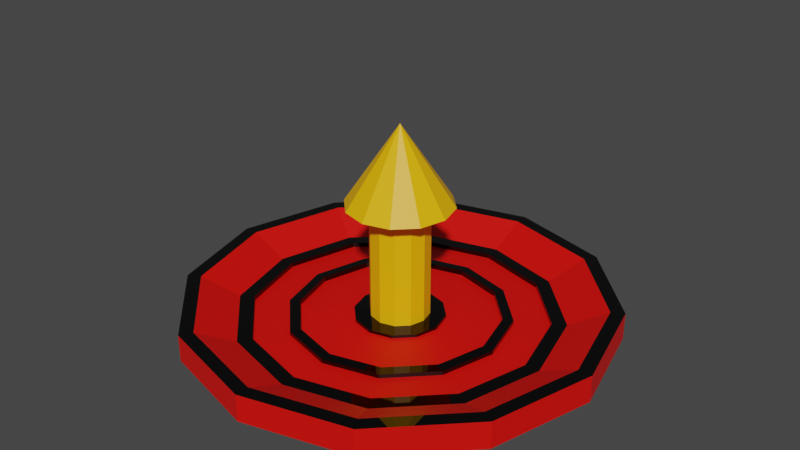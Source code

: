 # Source: gravity_pad.blend  (saved by Blender 3.4.6; exported with 4.5.12 LTS)
import bpy
from mathutils import Matrix  # noqa: F401  (used for matrix-valued properties, if any)

bpy.ops.wm.read_factory_settings(use_empty=True)
scene = bpy.context.scene
scene.name = 'Scene'

# ---- collections
col_collection = bpy.data.collections.new('Collection'); scene.collection.children.link(col_collection)

# ---- materials (node trees are filled in below, after node groups)
mat_material = bpy.data.materials.new('Material')
mat_material.alpha_threshold = 0.0
mat_material.use_transparent_shadow = False
mat_material.roughness = 0.5
mat_material.line_color = (0.0, 0.0, 0.0, 1.0)
mat_color = bpy.data.materials.new('color')
mat_color.use_transparent_shadow = False
mat_material_001_t = bpy.data.materials.new('Material.001_T')
mat_material_001_t.use_transparent_shadow = False

# ---- material node trees
mat_material.use_nodes = True; mat_material.node_tree.nodes.clear()
_N = mat_material.node_tree.nodes; _L = mat_material.node_tree.links
n0 = _N.new('ShaderNodeOutputMaterial'); n0.name = 'Material Output'; n0.location = (300, 300)
n1 = _N.new('ShaderNodeBsdfPrincipled'); n1.name = 'Principled BSDF'; n1.location = (10, 300)
n1.distribution = 'GGX'
n1.subsurface_method = 'RANDOM_WALK_SKIN'
n1.inputs[0].default_value = (0.0, 0.0, 0.0, 1.0)
n1.inputs[2].default_value = 0.0
n1.inputs[3].default_value = 1.45
n1.inputs[27].default_value = (0.0, 0.0, 0.0, 1.0)
n1.inputs[28].default_value = 1.0
_L.new(n1.outputs[0], n0.inputs[0])
n0.is_active_output = True
mat_color.use_nodes = True; mat_color.node_tree.nodes.clear()
_N = mat_color.node_tree.nodes; _L = mat_color.node_tree.links
n0 = _N.new('ShaderNodeBsdfPrincipled'); n0.name = 'Principled BSDF'; n0.location = (10, 300)
n0.distribution = 'GGX'
n0.subsurface_method = 'RANDOM_WALK_SKIN'
n0.inputs[0].default_value = (0.8, 0.002366, 0.0, 1.0)
n0.inputs[3].default_value = 1.45
n0.inputs[27].default_value = (0.0, 0.0, 0.0, 1.0)
n0.inputs[28].default_value = 1.0
n1 = _N.new('ShaderNodeOutputMaterial'); n1.name = 'Material Output'; n1.location = (300, 300)
_L.new(n0.outputs[0], n1.inputs[0])
n1.is_active_output = True
mat_material_001_t.use_nodes = True; mat_material_001_t.node_tree.nodes.clear()
_N = mat_material_001_t.node_tree.nodes; _L = mat_material_001_t.node_tree.links
n0 = _N.new('ShaderNodeBsdfPrincipled'); n0.name = 'Principled BSDF'; n0.location = (10, 300)
n0.distribution = 'GGX'
n0.subsurface_method = 'RANDOM_WALK_SKIN'
n0.inputs[0].default_value = (1.0, 0.4894, 0.0, 1.0)
n0.inputs[3].default_value = 1.45
n0.inputs[27].default_value = (0.0, 0.0, 0.0, 1.0)
n0.inputs[28].default_value = 1.0
n1 = _N.new('ShaderNodeOutputMaterial'); n1.name = 'Material Output'; n1.location = (300, 300)
_L.new(n0.outputs[0], n1.inputs[0])
n1.is_active_output = True

# ---- world
world_world = bpy.data.worlds.new('World'); scene.world = world_world
world_world.use_nodes = True; world_world.node_tree.nodes.clear()
_N = world_world.node_tree.nodes; _L = world_world.node_tree.links
n0 = _N.new('ShaderNodeOutputWorld'); n0.name = 'World Output'; n0.location = (300, 300)
n1 = _N.new('ShaderNodeBackground'); n1.name = 'Background'; n1.location = (10, 300)
n1.inputs[0].default_value = (0.05088, 0.05088, 0.05088, 1.0)
_L.new(n1.outputs[0], n0.inputs[0])
n0.is_active_output = True
world_world.color = (0.05088, 0.05088, 0.05088)
world_world.use_sun_shadow = False
world_world.sun_shadow_jitter_overblur = 0.0

# ---- meshes
me_cube = bpy.data.meshes.new('Cube')
me_cube.from_pydata([(0.0, 1.0, -0.002712), (-0.5, 0.866, -0.002712), (-0.866, 0.5, -0.002712), (-1.0, 0.0, -0.002712), (-0.866, -0.5, -0.002712), (-0.5, -0.866, -0.002712), (0.0, -1.0, -0.002712), (0.5, -0.866, -0.002712), (0.866, -0.5, -0.002712), (1.0, 0.0, -0.002712), (0.866, 0.5, -0.002712), (0.5, 0.866, -0.002712), (-0.3767, 0.6524, 0.03966), (0.0, 0.7533, 0.03966), (-0.6524, 0.3767, 0.03966), (-0.7533, 0.0, 0.03966), (-0.6524, -0.3767, 0.03966), (-0.3767, -0.6524, 0.03966), (0.0, -0.7533, 0.03966), (0.3767, -0.6524, 0.03966), (0.6524, -0.3767, 0.03966), (0.7533, 0.0, 0.03966), (0.6524, 0.3767, 0.03966), (0.3767, 0.6524, 0.03966), (-0.4671, 0.809, 0.1252), (3.481e-09, 0.9341, 0.1252), (-0.809, 0.4671, 0.1252), (-0.9341, 1.001e-09, 0.1252), (-0.809, -0.4671, 0.1252), (-0.4671, -0.809, 0.1252), (3.481e-09, -0.9341, 0.1252), (0.4671, -0.809, 0.1252), (0.809, -0.4671, 0.1252), (0.9341, 1.001e-09, 0.1252), (0.809, 0.4671, 0.1252), (0.4671, 0.809, 0.1252), (-0.5, 0.866, 0.1252), (0.0, 1.0, 0.1252), (-0.866, 0.5, 0.1252), (-1.0, 0.0, 0.1252), (-0.866, -0.5, 0.1252), (-0.5, -0.866, 0.1252), (0.0, -1.0, 0.1252), (0.5, -0.866, 0.1252), (0.866, -0.5, 0.1252), (1.0, 0.0, 0.1252), (0.866, 0.5, 0.1252), (0.5, 0.866, 0.1252), (-0.3425, 0.5932, 0.04082), (-3.774e-09, 0.6849, 0.04082), (-0.5932, 0.3425, 0.04082), (-0.6849, 5.946e-10, 0.04082), (-0.5932, -0.3425, 0.04082), (-0.3425, -0.5932, 0.04082), (-3.774e-09, -0.6849, 0.04082), (0.3425, -0.5932, 0.04082), (0.5932, -0.3425, 0.04082), (0.6849, 5.946e-10, 0.04082), (0.5932, 0.3425, 0.04082), (0.3425, 0.5932, 0.04082), (-0.2579, 0.4467, 0.03931), (-1.06e-09, 0.5158, 0.03931), (-0.4467, 0.2579, 0.03931), (-0.5158, 1.798e-09, 0.03931), (-0.4467, -0.2579, 0.03931), (-0.2579, -0.4467, 0.03931), (-1.06e-09, -0.5158, 0.03931), (0.2579, -0.4467, 0.03931), (0.4467, -0.2579, 0.03931), (0.5158, 1.798e-09, 0.03931), (0.4467, 0.2579, 0.03931), (0.2579, 0.4467, 0.03931), (-0.2332, 0.404, 0.04238), (5.49e-09, 0.4665, 0.04238), (-0.404, 0.2332, 0.04238), (-0.4665, 8.748e-10, 0.04238), (-0.404, -0.2332, 0.04238), (-0.2332, -0.404, 0.04238), (5.49e-09, -0.4665, 0.04238), (0.2332, -0.404, 0.04238), (0.404, -0.2332, 0.04238), (0.4665, 8.748e-10, 0.04238), (0.404, 0.2332, 0.04238), (0.2332, 0.404, 0.04238), (-0.0693, 0.12, 0.03966), (-8.463e-09, 0.1386, 0.03966), (-0.12, 0.0693, 0.03966), (-0.1386, -1.009e-08, 0.03966), (-0.12, -0.0693, 0.03966), (-0.0693, -0.12, 0.03966), (1.084e-08, -0.1386, 0.03966), (0.0693, -0.12, 0.03966), (0.12, -0.0693, 0.03966), (0.1386, -1.181e-09, 0.03966), (0.12, 0.0693, 0.03966), (0.0693, 0.12, 0.03966), (0.5932, 0.3425, 0.01847), (0.6849, 5.946e-10, 0.01847), (0.5932, -0.3425, 0.01847), (0.3425, -0.5932, 0.01847), (-3.774e-09, -0.6849, 0.01847), (-0.3425, -0.5932, 0.01847), (-0.5932, -0.3425, 0.01847), (-0.6849, 5.946e-10, 0.01847), (-0.5932, 0.3425, 0.01847), (-3.774e-09, 0.6849, 0.01847), (-0.3425, 0.5932, 0.01847), (0.3425, 0.5932, 0.01847), (-0.2579, 0.4467, 0.01998), (-1.06e-09, 0.5158, 0.01998), (-0.4467, 0.2579, 0.01998), (-0.5158, 1.798e-09, 0.01998), (-0.4467, -0.2579, 0.01998), (-0.2579, -0.4467, 0.01998), (-1.06e-09, -0.5158, 0.01998), (0.2579, -0.4467, 0.01998), (0.4467, -0.2579, 0.01998), (0.5158, 1.798e-09, 0.01998), (0.4467, 0.2579, 0.01998), (0.2579, 0.4467, 0.01998), (-0.2332, 0.404, 0.01691), (5.49e-09, 0.4665, 0.01691), (-0.404, 0.2332, 0.01691), (-0.4665, 8.748e-10, 0.01691), (-0.404, -0.2332, 0.01691), (-0.2332, -0.404, 0.01691), (5.49e-09, -0.4665, 0.01691), (0.2332, -0.404, 0.01691), (0.404, -0.2332, 0.01691), (0.4665, 8.748e-10, 0.01691), (0.404, 0.2332, 0.01691), (0.2332, 0.404, 0.01691), (-0.1058, 0.1833, 0.02273), (3.44e-09, 0.2116, 0.02273), (-0.1833, 0.1058, 0.02273), (-0.2116, -4.159e-09, 0.02273), (-0.1833, -0.1058, 0.02273), (-0.1058, -0.1833, 0.02273), (3.44e-09, -0.2116, 0.02273), (0.1058, -0.1833, 0.02273), (0.1833, -0.1058, 0.02273), (0.2116, -4.159e-09, 0.02273), (0.1833, 0.1058, 0.02273), (0.1058, 0.1833, 0.02273), (-0.1058, 0.1833, 0.03656), (3.44e-09, 0.2116, 0.03656), (-0.1833, 0.1058, 0.03656), (-0.2116, -4.159e-09, 0.03656), (-0.1833, -0.1058, 0.03656), (-0.1058, -0.1833, 0.03656), (3.44e-09, -0.2116, 0.03656), (0.1058, -0.1833, 0.03656), (0.1833, -0.1058, 0.03656), (0.2116, -4.159e-09, 0.03656), (0.1833, 0.1058, 0.03656), (0.1058, 0.1833, 0.03656)], [], [(18, 19, 55, 54), (7, 8, 44, 43), (17, 16, 28, 29), (13, 23, 35, 25), (6, 7, 43, 42), (16, 15, 27, 28), (23, 22, 34, 35), (5, 6, 42, 41), (15, 14, 26, 27), (22, 21, 33, 34), (4, 5, 41, 40), (14, 12, 24, 26), (11, 0, 37, 47), (24, 25, 37, 36), (26, 24, 36, 38), (27, 26, 38, 39), (28, 27, 39, 40), (29, 28, 40, 41), (30, 29, 41, 42), (31, 30, 42, 43), (32, 31, 43, 44), (33, 32, 44, 45), (34, 33, 45, 46), (35, 34, 46, 47), (25, 35, 47, 37), (0, 1, 36, 37), (18, 17, 29, 30), (8, 9, 45, 44), (1, 2, 38, 36), (19, 18, 30, 31), (9, 10, 46, 45), (2, 3, 39, 38), (20, 19, 31, 32), (10, 11, 47, 46), (12, 13, 25, 24), (3, 4, 40, 39), (21, 20, 32, 33), (15, 16, 52, 51), (22, 23, 59, 58), (13, 12, 48, 49), (19, 20, 56, 55), (16, 17, 53, 52), (23, 13, 49, 59), (12, 14, 50, 48), (20, 21, 57, 56), (17, 18, 54, 53), (14, 15, 51, 50), (21, 22, 58, 57), (155, 154, 142, 143), (79, 80, 128, 127), (65, 64, 112, 113), (48, 50, 104, 106), (154, 153, 141, 142), (78, 79, 127, 126), (64, 63, 111, 112), (49, 48, 106, 105), (153, 152, 140, 141), (77, 78, 126, 125), (63, 62, 110, 111), (152, 151, 139, 140), (70, 71, 83, 82), (61, 60, 72, 73), (67, 68, 80, 79), (64, 65, 77, 76), (71, 61, 73, 83), (60, 62, 74, 72), (68, 69, 81, 80), (65, 66, 78, 77), (62, 63, 75, 74), (69, 70, 82, 81), (66, 67, 79, 78), (63, 64, 76, 75), (76, 77, 125, 124), (62, 60, 108, 110), (59, 49, 105, 107), (151, 150, 138, 139), (75, 76, 124, 123), (60, 61, 109, 108), (58, 59, 107, 96), (150, 149, 137, 138), (74, 75, 123, 122), (57, 58, 96, 97), (149, 148, 136, 137), (72, 74, 122, 120), (105, 106, 108, 109), (99, 98, 116, 115), (102, 101, 113, 112), (107, 105, 109, 119), (106, 104, 110, 108), (98, 97, 117, 116), (101, 100, 114, 113), (104, 103, 111, 110), (97, 96, 118, 117), (100, 99, 115, 114), (103, 102, 112, 111), (96, 107, 119, 118), (123, 124, 136, 135), (130, 131, 143, 142), (121, 120, 132, 133), (127, 128, 140, 139), (124, 125, 137, 136), (131, 121, 133, 143), (120, 122, 134, 132), (128, 129, 141, 140), (125, 126, 138, 137), (122, 123, 135, 134), (129, 130, 142, 141), (126, 127, 139, 138), (50, 51, 103, 104), (66, 65, 113, 114), (80, 81, 129, 128), (145, 155, 143, 133), (51, 52, 102, 103), (67, 66, 114, 115), (81, 82, 130, 129), (52, 53, 101, 102), (68, 67, 115, 116), (82, 83, 131, 130), (144, 145, 133, 132), (53, 54, 100, 101), (69, 68, 116, 117), (83, 73, 121, 131), (146, 144, 132, 134), (54, 55, 99, 100), (70, 69, 117, 118), (147, 146, 134, 135), (55, 56, 98, 99), (71, 70, 118, 119), (73, 72, 120, 121), (148, 147, 135, 136), (56, 57, 97, 98), (61, 71, 119, 109), (1, 0, 11, 10, 9, 8, 7, 6, 5, 4, 3, 2), (84, 85, 145, 144), (86, 84, 144, 146), (87, 86, 146, 147), (88, 87, 147, 148), (89, 88, 148, 149), (90, 89, 149, 150), (91, 90, 150, 151), (92, 91, 151, 152), (93, 92, 152, 153), (94, 93, 153, 154), (95, 94, 154, 155), (85, 95, 155, 145)])
me_cube.polygons.foreach_set('material_index', [0, 1, 1, 1, 1, 1, 1, 1, 1, 1, 1, 1, 1, 0, 0, 0, 0, 0, 0, 0, 0, 0, 0, 0, 0, 1, 1, 1, 1, 1, 1, 1, 1, 1, 1, 1, 1, 0, 0, 0, 0, 0, 0, 0, 0, 0, 0, 0, 0, 0, 0, 0, 0, 0, 0, 0, 0, 0, 0, 0, 0, 0, 0, 0, 0, 0, 0, 0, 0, 0, 0, 0, 0, 0, 0, 0, 0, 0, 0, 0, 0, 0, 0, 0, 1, 1, 1, 1, 1, 1, 1, 1, 1, 1, 1, 1, 1, 1, 1, 1, 1, 1, 1, 1, 1, 1, 1, 1, 0, 0, 0, 0, 0, 0, 0, 0, 0, 0, 0, 0, 0, 0, 0, 0, 0, 0, 0, 0, 0, 0, 0, 0, 0, 0, 0, 0, 0, 0, 0, 0, 0, 0, 0, 0, 0])
_uv = me_cube.uv_layers.new(name='UVMap')
_uv.uv.foreach_set('vector', [0.0, 0.0, 0.0, 0.0, 0.0, 0.0, 0.0, 0.0, 0.0, 0.0, 0.0, 0.0, 0.0, 0.0, 0.0, 0.0, 0.0, 0.0, 0.0, 0.0, 0.0, 0.0, 0.0, 0.0, 0.0, 0.0, 0.0, 0.0, 0.0, 0.0, 0.0, 0.0, 0.0, 0.0, 0.0, 0.0, 0.0, 0.0, 0.0, 0.0, 0.0, 0.0, 0.0, 0.0, 0.0, 0.0, 0.0, 0.0, 0.0, 0.0, 0.0, 0.0, 0.0, 0.0, 0.0, 0.0, 0.0, 0.0, 0.0, 0.0, 0.0, 0.0, 0.0, 0.0, 0.0, 0.0, 0.0, 0.0, 0.0, 0.0, 0.0, 0.0, 0.0, 0.0, 0.0, 0.0, 0.0, 0.0, 0.0, 0.0, 0.0, 0.0, 0.0, 0.0, 0.0, 0.0, 0.0, 0.0, 0.0, 0.0, 0.0, 0.0, 0.0, 0.0, 0.0, 0.0, 0.0, 0.0, 0.0, 0.0, 0.0, 0.0, 0.0, 0.0, 0.0, 0.0, 0.0, 0.0, 0.0, 0.0, 0.0, 0.0, 0.0, 0.0, 0.0, 0.0, 0.0, 0.0, 0.0, 0.0, 0.0, 0.0, 0.0, 0.0, 0.0, 0.0, 0.0, 0.0, 0.0, 0.0, 0.0, 0.0, 0.0, 0.0, 0.0, 0.0, 0.0, 0.0, 0.0, 0.0, 0.0, 0.0, 0.0, 0.0, 0.0, 0.0, 0.0, 0.0, 0.0, 0.0, 0.0, 0.0, 0.0, 0.0, 0.0, 0.0, 0.0, 0.0, 0.0, 0.0, 0.0, 0.0, 0.0, 0.0, 0.0, 0.0, 0.0, 0.0, 0.0, 0.0, 0.0, 0.0, 0.0, 0.0, 0.0, 0.0, 0.0, 0.0, 0.0, 0.0, 0.0, 0.0, 0.0, 0.0, 0.0, 0.0, 0.0, 0.0, 0.0, 0.0, 0.0, 0.0, 0.0, 0.0, 0.0, 0.0, 0.0, 0.0, 0.0, 0.0, 0.0, 0.0, 0.0, 0.0, 0.0, 0.0, 0.0, 0.0, 0.0, 0.0, 0.0, 0.0, 0.0, 0.0, 0.0, 0.0, 0.0, 0.0, 0.0, 0.0, 0.0, 0.0, 0.0, 0.0, 0.0, 0.0, 0.0, 0.0, 0.0, 0.0, 0.0, 0.0, 0.0, 0.0, 0.0, 0.0, 0.0, 0.0, 0.0, 0.0, 0.0, 0.0, 0.0, 0.0, 0.0, 0.0, 0.0, 0.0, 0.0, 0.0, 0.0, 0.0, 0.0, 0.0, 0.0, 0.0, 0.0, 0.0, 0.0, 0.0, 0.0, 0.0, 0.0, 0.0, 0.0, 0.0, 0.0, 0.0, 0.0, 0.0, 0.0, 0.0, 0.0, 0.0, 0.0, 0.0, 0.0, 0.0, 0.0, 0.0, 0.0, 0.0, 0.0, 0.0, 0.0, 0.0, 0.0, 0.0, 0.0, 0.0, 0.0, 0.0, 0.0, 0.0, 0.0, 0.0, 0.0, 0.0, 0.0, 0.0, 0.0, 0.0, 0.0, 0.0, 0.0, 0.0, 0.0, 0.0, 0.0, 0.0, 0.0, 0.0, 0.0, 0.0, 0.0, 0.0, 0.0, 0.0, 0.0, 0.0, 0.0, 0.0, 0.0, 0.0, 0.0, 0.0, 0.0, 0.0, 0.0, 0.0, 0.0, 0.0, 0.0, 0.0, 0.0, 0.0, 0.0, 0.0, 0.0, 0.0, 0.0, 0.0, 0.0, 0.0, 0.0, 0.0, 0.0, 0.0, 0.0, 0.0, 0.0, 0.0, 0.0, 0.0, 0.0, 0.0, 0.0, 0.0, 0.0, 0.0, 0.0, 0.0, 0.0, 0.0, 0.0, 0.0, 0.0, 0.0, 0.0, 0.0, 0.0, 0.0, 0.0, 0.0, 0.0, 0.0, 0.0, 0.0, 0.0, 0.0, 0.0, 0.0, 0.0, 0.0, 0.0, 0.0, 0.0, 0.0, 0.0, 0.0, 0.0, 0.0, 0.0, 0.0, 0.0, 0.0, 0.0, 0.0, 0.0, 0.0, 0.0, 0.0, 0.0, 0.0, 0.0, 0.0, 0.0, 0.0, 0.0, 0.0, 0.0, 0.0, 0.0, 0.0, 0.0, 0.0, 0.0, 0.0, 0.0, 0.0, 0.0, 0.0, 0.0, 0.0, 0.0, 0.0, 0.0, 0.0, 0.0, 0.0, 0.0, 0.0, 0.0, 0.0, 0.0, 0.0, 0.0, 0.0, 0.0, 0.0, 0.0, 0.0, 0.0, 0.0, 0.0, 0.0, 0.0, 0.0, 0.0, 0.0, 0.0, 0.0, 0.0, 0.0, 0.0, 0.0, 0.0, 0.0, 0.0, 0.0, 0.0, 0.0, 0.0, 0.0, 0.0, 0.0, 0.0, 0.0, 0.0, 0.0, 0.0, 0.0, 0.0, 0.0, 0.0, 0.0, 0.0, 0.0, 0.0, 0.0, 0.0, 0.0, 0.0, 0.0, 0.0, 0.0, 0.0, 0.0, 0.0, 0.0, 0.0, 0.0, 0.0, 0.0, 0.0, 0.0, 0.0, 0.0, 0.0, 0.0, 0.0, 0.0, 0.0, 0.0, 0.0, 0.0, 0.0, 0.0, 0.0, 0.0, 0.0, 0.0, 0.0, 0.0, 0.0, 0.0, 0.0, 0.0, 0.0, 0.0, 0.0, 0.0, 0.0, 0.0, 0.0, 0.0, 0.0, 0.0, 0.0, 0.0, 0.0, 0.0, 0.0, 0.0, 0.0, 0.0, 0.0, 0.0, 0.0, 0.0, 0.0, 0.0, 0.0, 0.0, 0.0, 0.0, 0.0, 0.0, 0.0, 0.0, 0.0, 0.0, 0.0, 0.0, 0.0, 0.0, 0.0, 0.0, 0.0, 0.0, 0.0, 0.0, 0.0, 0.0, 0.0, 0.0, 0.0, 0.0, 0.0, 0.0, 0.0, 0.0, 0.0, 0.0, 0.0, 0.0, 0.0, 0.0, 0.0, 0.0, 0.0, 0.0, 0.0, 0.0, 0.0, 0.0, 0.0, 0.0, 0.0, 0.0, 0.0, 0.0, 0.0, 0.0, 0.0, 0.0, 0.0, 0.0, 0.0, 0.0, 0.0, 0.0, 0.0, 0.0, 0.0, 0.0, 0.0, 0.0, 0.0, 0.0, 0.0, 0.0, 0.0, 0.0, 0.0, 0.0, 0.0, 0.0, 0.0, 0.0, 0.0, 0.0, 0.0, 0.0, 0.0, 0.0, 0.0, 0.0, 0.0, 0.0, 0.0, 0.0, 0.0, 0.0, 0.0, 0.0, 0.0, 0.0, 0.0, 0.0, 0.0, 0.0, 0.0, 0.0, 0.0, 0.0, 0.0, 0.0, 0.0, 0.0, 0.0, 0.0, 0.0, 0.0, 0.0, 0.0, 0.0, 0.0, 0.0, 0.0, 0.0, 0.0, 0.0, 0.0, 0.0, 0.0, 0.0, 0.0, 0.0, 0.0, 0.0, 0.0, 0.0, 0.0, 0.0, 0.0, 0.0, 0.0, 0.0, 0.0, 0.0, 0.0, 0.0, 0.0, 0.0, 0.0, 0.0, 0.0, 0.0, 0.0, 0.0, 0.0, 0.0, 0.0, 0.0, 0.0, 0.0, 0.0, 0.0, 0.0, 0.0, 0.0, 0.0, 0.0, 0.0, 0.0, 0.0, 0.0, 0.0, 0.0, 0.0, 0.0, 0.0, 0.0, 0.0, 0.0, 0.0, 0.0, 0.0, 0.0, 0.0, 0.0, 0.0, 0.0, 0.0, 0.0, 0.0, 0.0, 0.0, 0.0, 0.0, 0.0, 0.0, 0.0, 0.0, 0.0, 0.0, 0.0, 0.0, 0.0, 0.0, 0.0, 0.0, 0.0, 0.0, 0.0, 0.0, 0.0, 0.0, 0.0, 0.0, 0.0, 0.0, 0.0, 0.0, 0.0, 0.0, 0.0, 0.0, 0.0, 0.0, 0.0, 0.0, 0.0, 0.0, 0.0, 0.0, 0.0, 0.0, 0.0, 0.0, 0.0, 0.0, 0.0, 0.0, 0.0, 0.0, 0.0, 0.0, 0.0, 0.0, 0.0, 0.0, 0.0, 0.0, 0.0, 0.0, 0.0, 0.0, 0.0, 0.0, 0.0, 0.0, 0.0, 0.0, 0.0, 0.0, 0.0, 0.0, 0.0, 0.0, 0.0, 0.0, 0.0, 0.0, 0.0, 0.0, 0.0, 0.0, 0.0, 0.0, 0.0, 0.0, 0.0, 0.0, 0.0, 0.0, 0.0, 0.0, 0.0, 0.0, 0.0, 0.0, 0.0, 0.0, 0.0, 0.0, 0.0, 0.0, 0.0, 0.0, 0.0, 0.0, 0.0, 0.0, 0.0, 0.0, 0.0, 0.0, 0.0, 0.0, 0.0, 0.0, 0.0, 0.0, 0.0, 0.0, 0.0, 0.0, 0.0, 0.0, 0.0, 0.0, 0.0, 0.0, 0.0, 0.0, 0.0, 0.0, 0.0, 0.0, 0.0, 0.0, 0.0, 0.0, 0.0, 0.0, 0.0, 0.0, 0.0, 0.0, 0.0, 0.0, 0.0, 0.0, 0.0, 0.0, 0.0, 0.0, 0.0, 0.0, 0.0, 0.0, 0.0, 0.0, 0.0, 0.0, 0.0, 0.0, 0.0, 0.0, 0.0, 0.0, 0.0, 0.0, 0.0, 0.0, 0.0, 0.0, 0.0, 0.0, 0.0, 0.0, 0.0, 0.0, 0.0, 0.0, 0.0, 0.0, 0.0, 0.0, 0.0, 0.0, 0.0, 0.0, 0.0, 0.0, 0.0, 0.0, 0.0, 0.0, 0.0, 0.0, 0.0, 0.0, 0.0, 0.0, 0.0, 0.0, 0.0, 0.0, 0.0, 0.0, 0.0, 0.0, 0.0, 0.0, 0.0, 0.0, 0.0, 0.0, 0.0, 0.0, 0.0, 0.0, 0.0, 0.0, 0.0, 0.0, 0.0, 0.0, 0.0, 0.0, 0.0, 0.0, 0.0, 0.0, 0.0, 0.0, 0.0, 0.0, 0.0, 0.0, 0.0, 0.0, 0.0, 0.0, 0.0, 0.0, 0.0, 0.0, 0.0, 0.0, 0.0, 0.0, 0.0, 0.0, 0.0, 0.0, 0.0, 0.0, 0.0, 0.0, 0.0, 0.0, 0.0, 0.0, 0.0, 0.0, 0.0, 0.0, 0.0, 0.0, 0.0, 0.0, 0.0, 0.0, 0.0, 0.0, 0.0, 0.0, 0.0, 0.0, 0.0, 0.0, 0.0, 0.0, 0.0, 0.0, 0.0, 0.0, 0.0, 0.0, 0.0, 0.0, 0.0, 0.0, 0.0, 0.0, 0.0, 0.0, 0.0, 0.0, 0.0, 0.0, 0.0, 0.0, 0.0, 0.0, 0.0, 0.0, 0.0, 0.0, 0.0, 0.0, 0.0, 0.0, 0.0, 0.0, 0.0, 0.0, 0.0, 0.0, 0.0, 0.0, 0.0, 0.0, 0.0, 0.0, 0.0, 0.0, 0.0, 0.0, 0.0, 0.0, 0.0, 0.0, 0.0, 0.0, 0.0, 0.0, 0.0, 0.0, 0.0, 0.0, 0.0, 0.0, 0.0, 0.0, 0.0, 0.0, 0.0, 0.0, 0.0, 0.0, 0.0, 0.0, 0.0, 0.0, 0.0, 0.0, 0.0, 0.0, 0.0, 0.0, 0.0, 0.0, 0.0, 0.0, 0.0, 0.0, 0.0, 0.0, 0.0, 0.0, 0.0, 0.0, 0.0, 0.0, 0.0, 0.0, 0.0, 0.0, 0.0, 0.0, 0.0, 0.0, 0.0, 0.0, 0.0, 0.0, 0.0, 0.0, 0.0, 0.0, 0.0, 0.0, 0.0, 0.0, 0.0, 0.0, 0.0, 0.0, 0.0, 0.0, 0.0, 0.0, 0.0, 0.0, 0.0, 0.0, 0.0, 0.0, 0.0, 0.0, 0.0, 0.0, 0.0, 0.0, 0.0, 0.0, 0.0, 0.0, 0.0, 0.0, 0.0, 0.0, 0.0, 0.0, 0.0, 0.0, 0.0, 0.0, 0.0, 0.0, 0.0, 0.0, 0.0, 0.0, 0.0, 0.0, 0.0, 0.0, 0.0, 0.0, 0.0, 0.0, 0.0, 0.0, 0.0, 0.0, 0.0, 0.0, 0.0, 0.0, 0.0])
me_cube.materials.append(mat_material)
me_cube.materials.append(mat_color)
me_cube.use_mirror_vertex_groups = False
me_cube.update()
me_cube_001 = bpy.data.meshes.new('Cube.001')
me_cube_001.from_pydata([(-0.1239, 0.2146, 0.576), (-0.0693, 0.12, 0.576), (6.095e-09, -3.439e-09, 0.9498), (-1.488e-08, 0.2478, 0.576), (-0.2146, 0.1239, 0.576), (-0.12, 0.0693, 0.576), (-0.2478, -1.714e-08, 0.576), (-0.1386, -1.009e-08, 0.576), (-0.2146, -0.1239, 0.576), (-0.12, -0.0693, 0.576), (-0.1239, -0.2146, 0.576), (-0.0693, -0.12, 0.576), (1.963e-08, -0.2478, 0.576), (1.084e-08, -0.1386, 0.576), (0.1239, -0.2146, 0.576), (0.0693, -0.12, 0.576), (0.2146, -0.1239, 0.576), (0.12, -0.0693, 0.576), (0.2478, -1.209e-09, 0.576), (0.1386, -1.181e-09, 0.576), (0.2146, 0.1239, 0.576), (0.12, 0.0693, 0.576), (0.1239, 0.2146, 0.576), (0.0693, 0.12, 0.576), (0.0693, 0.12, 0.03966), (-8.463e-09, 0.1386, 0.576), (-8.463e-09, 0.1386, 0.03966), (-0.0693, 0.12, 0.03966), (3.725e-09, -1.242e-09, 0.03966), (-0.12, 0.0693, 0.03966), (0.12, -0.0693, 0.03966), (0.1386, -1.181e-09, 0.03966), (-0.0693, -0.12, 0.03966), (1.084e-08, -0.1386, 0.03966), (-0.1386, -1.009e-08, 0.03966), (0.12, 0.0693, 0.03966), (0.0693, -0.12, 0.03966), (-0.12, -0.0693, 0.03966)], [], [(1, 5, 4, 0), (25, 1, 0, 3), (3, 0, 2), (0, 4, 2), (5, 7, 6, 4), (4, 6, 2), (7, 9, 8, 6), (6, 8, 2), (9, 11, 10, 8), (8, 10, 2), (11, 13, 12, 10), (10, 12, 2), (13, 15, 14, 12), (12, 14, 2), (15, 17, 16, 14), (14, 16, 2), (17, 19, 18, 16), (16, 18, 2), (19, 21, 20, 18), (18, 20, 2), (21, 23, 22, 20), (20, 22, 2), (23, 25, 3, 22), (22, 3, 2), (35, 24, 23, 21), (24, 26, 25, 23), (26, 27, 1, 25), (27, 26, 28), (26, 24, 28), (29, 27, 28), (24, 35, 28), (34, 29, 28), (30, 36, 28), (31, 30, 28), (35, 31, 28), (32, 37, 28), (33, 32, 28), (36, 33, 28), (37, 34, 28), (34, 37, 9, 7), (37, 32, 11, 9), (33, 36, 15, 13), (36, 30, 17, 15), (31, 35, 21, 19), (29, 34, 7, 5), (32, 33, 13, 11), (30, 31, 19, 17), (27, 29, 5, 1)])
me_cube_001.polygons.foreach_set('material_index', [2, 2, 2, 2, 2, 2, 2, 2, 2, 2, 2, 2, 2, 2, 2, 2, 2, 2, 2, 2, 2, 2, 2, 2, 2, 2, 2, 2, 2, 2, 2, 2, 2, 2, 2, 2, 2, 2, 2, 2, 2, 2, 2, 2, 2, 2, 2, 2])
_uv = me_cube_001.uv_layers.new(name='UVMap')
_uv.uv.foreach_set('vector', [0.0, 0.0, 0.0, 0.0, 0.0, 0.0, 0.0, 0.0, 0.0, 0.0, 0.0, 0.0, 0.0, 0.0, 0.0, 0.0, 0.0, 0.0, 0.0, 0.0, 0.0, 0.0, 0.0, 0.0, 0.0, 0.0, 0.0, 0.0, 0.0, 0.0, 0.0, 0.0, 0.0, 0.0, 0.0, 0.0, 0.0, 0.0, 0.0, 0.0, 0.0, 0.0, 0.0, 0.0, 0.0, 0.0, 0.0, 0.0, 0.0, 0.0, 0.0, 0.0, 0.0, 0.0, 0.0, 0.0, 0.0, 0.0, 0.0, 0.0, 0.0, 0.0, 0.0, 0.0, 0.0, 0.0, 0.0, 0.0, 0.0, 0.0, 0.0, 0.0, 0.0, 0.0, 0.0, 0.0, 0.0, 0.0, 0.0, 0.0, 0.0, 0.0, 0.0, 0.0, 0.0, 0.0, 0.0, 0.0, 0.0, 0.0, 0.0, 0.0, 0.0, 0.0, 0.0, 0.0, 0.0, 0.0, 0.0, 0.0, 0.0, 0.0, 0.0, 0.0, 0.0, 0.0, 0.0, 0.0, 0.0, 0.0, 0.0, 0.0, 0.0, 0.0, 0.0, 0.0, 0.0, 0.0, 0.0, 0.0, 0.0, 0.0, 0.0, 0.0, 0.0, 0.0, 0.0, 0.0, 0.0, 0.0, 0.0, 0.0, 0.0, 0.0, 0.0, 0.0, 0.0, 0.0, 0.0, 0.0, 0.0, 0.0, 0.0, 0.0, 0.0, 0.0, 0.0, 0.0, 0.0, 0.0, 0.0, 0.0, 0.0, 0.0, 0.0, 0.0, 0.0, 0.0, 0.0, 0.0, 0.0, 0.0, 0.0, 0.0, 0.0, 0.0, 0.0, 0.0, 0.0, 0.0, 0.0, 0.0, 0.0, 0.0, 0.0, 0.0, 0.0, 0.0, 0.0, 0.0, 0.0, 0.0, 0.0, 0.0, 0.0, 0.0, 0.0, 0.0, 0.0, 0.0, 0.0, 0.0, 0.0, 0.0, 0.0, 0.0, 0.0, 0.0, 0.0, 0.0, 0.0, 0.0, 0.0, 0.0, 0.0, 0.0, 0.0, 0.0, 0.0, 0.0, 0.0, 0.0, 0.0, 0.0, 0.0, 0.0, 0.0, 0.0, 0.0, 0.0, 0.0, 0.0, 0.0, 0.0, 0.0, 0.0, 0.0, 0.0, 0.0, 0.0, 0.0, 0.0, 0.0, 0.0, 0.0, 0.0, 0.0, 0.0, 0.0, 0.0, 0.0, 0.0, 0.0, 0.0, 0.0, 0.0, 0.0, 0.0, 0.0, 0.0, 0.0, 0.0, 0.0, 0.0, 0.0, 0.0, 0.0, 0.0, 0.0, 0.0, 0.0, 0.0, 0.0, 0.0, 0.0, 0.0, 0.0, 0.0, 0.0, 0.0, 0.0, 0.0, 0.0, 0.0, 0.0, 0.0, 0.0, 0.0, 0.0, 0.0, 0.0, 0.0, 0.0, 0.0, 0.0, 0.0, 0.0, 0.0, 0.0, 0.0, 0.0, 0.0, 0.0, 0.0, 0.0, 0.0, 0.0, 0.0, 0.0, 0.0, 0.0, 0.0, 0.0, 0.0, 0.0, 0.0, 0.0, 0.0, 0.0, 0.0, 0.0, 0.0, 0.0, 0.0, 0.0, 0.0, 0.0, 0.0, 0.0, 0.0, 0.0, 0.0, 0.0, 0.0, 0.0, 0.0, 0.0, 0.0, 0.0, 0.0, 0.0, 0.0, 0.0, 0.0, 0.0, 0.0])
me_cube_001.materials.append(mat_material)
me_cube_001.materials.append(mat_color)
me_cube_001.materials.append(mat_material_001_t)
me_cube_001.use_mirror_vertex_groups = False
me_cube_001.update()

# ---- objects
ob_cube = bpy.data.objects.new('Cube', me_cube)
ob_cube_001_x = bpy.data.objects.new('Cube.001_X', me_cube_001)

# ---- transforms, parenting, visibility, modifiers, constraints
ob_cube.location = (0.0, 0.0, 0.0)
ob_cube.lock_rotations_4d = False
ob_cube.empty_display_type = 'ARROWS'
ob_cube.lineart.crease_threshold = 0.0
ob_cube_001_x.location = (0.0, 0.0, 0.0)
ob_cube_001_x.lock_rotations_4d = False
ob_cube_001_x.empty_display_type = 'ARROWS'
ob_cube_001_x.lineart.crease_threshold = 0.0

# ---- collection membership
col_collection.objects.link(ob_cube)
col_collection.objects.link(ob_cube_001_x)

# ---- scene / render settings (as saved in the file)
scene.frame_start = 1; scene.frame_end = 250; scene.frame_set(1)
scene.render.engine = 'BLENDER_EEVEE_NEXT'
scene.cycles.sampling_pattern = 'TABULATED_SOBOL'
scene.cycles.use_light_tree = False
scene.view_settings.view_transform = 'Filmic'
bpy.context.view_layer.update()

# ---- added for rendering (the .blend has no active camera and no usable light): camera, sun
cam_auto = bpy.data.cameras.new('AutoCamera')
cam_auto.lens = 50.0
cam_auto.sensor_width = 36.0
cam_auto.clip_end = 1000.0
ob_auto_camera = bpy.data.objects.new('AutoCamera', cam_auto)
scene.collection.objects.link(ob_auto_camera)
ob_auto_camera.location = (2.76133, -3.31359, 2.68258)
ob_auto_camera.rotation_euler = (1.09748, -7.21219e-08, 0.694738)
scene.camera = ob_auto_camera
light_auto_sun = bpy.data.lights.new('AutoSun', 'SUN')
light_auto_sun.energy = 3.0
light_auto_sun.angle = 0.0523599
ob_auto_sun = bpy.data.objects.new('AutoSun', light_auto_sun)
scene.collection.objects.link(ob_auto_sun)
ob_auto_sun.rotation_euler = (0.872665, 0.174533, 0.523599)
bpy.context.view_layer.update()
